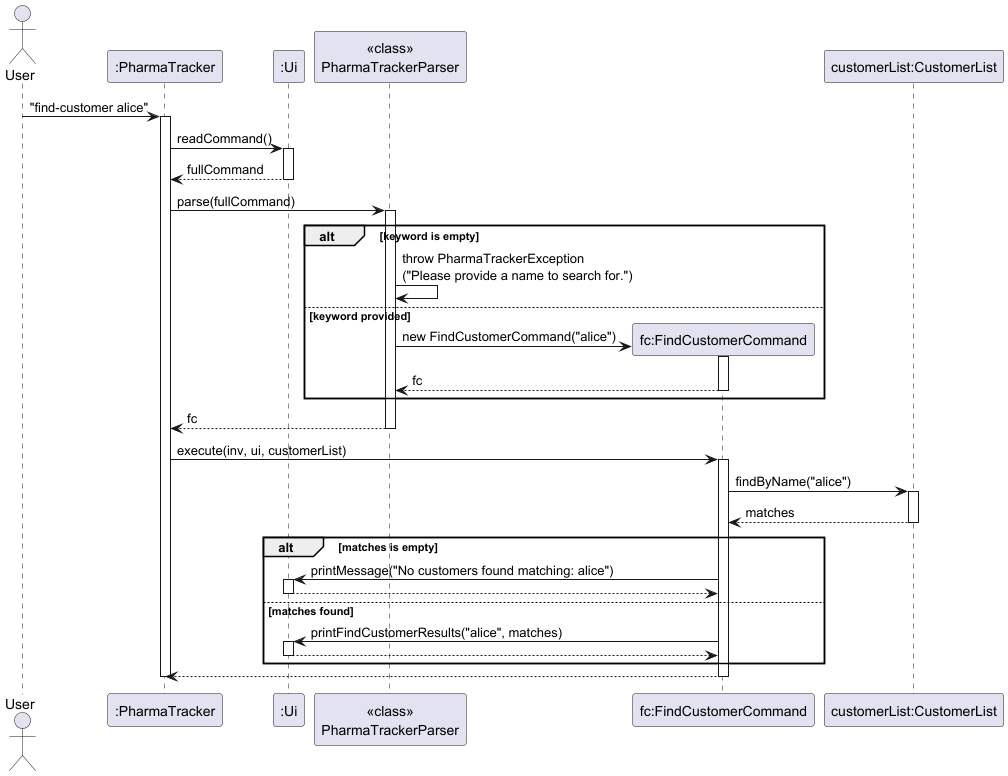

The diagram above was rendered by PlantUML. Its source (embedded in the PNG):
@startuml
skinparam ArrowFontStyle plain

actor User
participant ":PharmaTracker" as PharmaTracker
participant ":Ui" as Ui
participant "<<class>>\nPharmaTrackerParser" as Parser
participant "fc:FindCustomerCommand" as FindCustomerCommand
participant "customerList:CustomerList" as CustomerList

User -> PharmaTracker : "find-customer alice"
activate PharmaTracker

PharmaTracker -> Ui : readCommand()
activate Ui
Ui --> PharmaTracker : fullCommand
deactivate Ui

PharmaTracker -> Parser : parse(fullCommand)
activate Parser

alt keyword is empty
    Parser -> Parser : throw PharmaTrackerException\n("Please provide a name to search for.")
else keyword provided
    create FindCustomerCommand
    Parser -> FindCustomerCommand : new FindCustomerCommand("alice")
    activate FindCustomerCommand
    FindCustomerCommand --> Parser : fc
    deactivate FindCustomerCommand
end

Parser --> PharmaTracker : fc
deactivate Parser

PharmaTracker -> FindCustomerCommand : execute(inv, ui, customerList)
activate FindCustomerCommand

FindCustomerCommand -> CustomerList : findByName("alice")
activate CustomerList
CustomerList --> FindCustomerCommand : matches
deactivate CustomerList

alt matches is empty
    FindCustomerCommand -> Ui : printMessage("No customers found matching: alice")
    activate Ui
    Ui --> FindCustomerCommand
    deactivate Ui
else matches found
    FindCustomerCommand -> Ui : printFindCustomerResults("alice", matches)
    activate Ui
    Ui --> FindCustomerCommand
    deactivate Ui
end

FindCustomerCommand --> PharmaTracker
deactivate FindCustomerCommand

deactivate PharmaTracker
@enduml